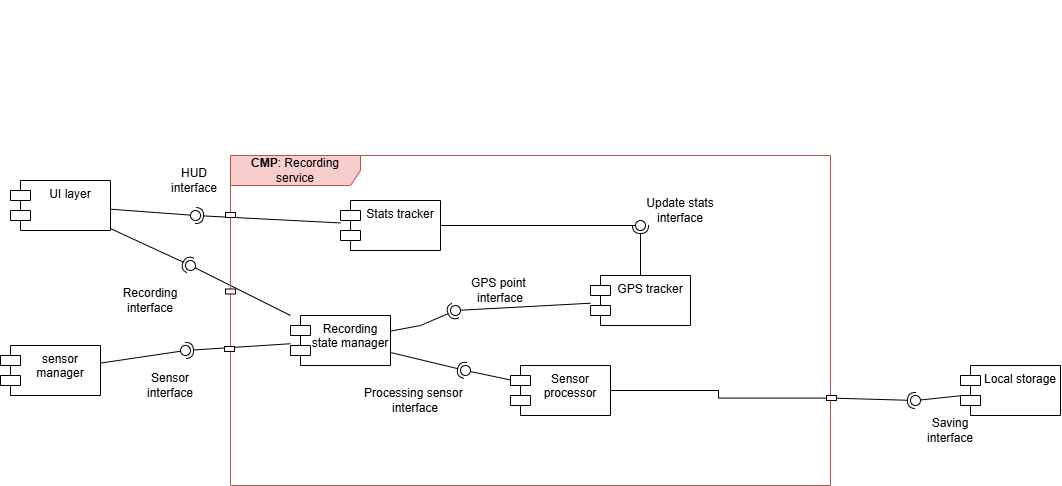

The diagram above was exported from draw.io. Its source (the exported page's mxGraphModel, read from the mxfile embedded in the PNG):
<mxGraphModel dx="1523" dy="1119" grid="1" gridSize="10" guides="1" tooltips="1" connect="1" arrows="1" fold="1" page="0" pageScale="1" pageWidth="827" pageHeight="1169" math="0" shadow="0">
  <root>
    <mxCell id="0" />
    <mxCell id="1" parent="0" />
    <mxCell id="h25K4QqD7NTFwmgC8EjB-1" value="UI layer" style="shape=module;align=left;spacingLeft=20;align=center;verticalAlign=top;whiteSpace=wrap;html=1;" parent="1" vertex="1">
      <mxGeometry x="-230" y="125" width="100" height="50" as="geometry" />
    </mxCell>
    <mxCell id="h25K4QqD7NTFwmgC8EjB-2" value="sensor manager" style="shape=module;align=left;spacingLeft=20;align=center;verticalAlign=top;whiteSpace=wrap;html=1;" parent="1" vertex="1">
      <mxGeometry x="-240" y="290" width="100" height="50" as="geometry" />
    </mxCell>
    <mxCell id="h25K4QqD7NTFwmgC8EjB-3" value="Local storage" style="shape=module;align=left;spacingLeft=20;align=center;verticalAlign=top;whiteSpace=wrap;html=1;" parent="1" vertex="1">
      <mxGeometry x="720" y="310" width="100" height="50" as="geometry" />
    </mxCell>
    <mxCell id="h25K4QqD7NTFwmgC8EjB-4" value="" style="rounded=0;orthogonalLoop=1;jettySize=auto;html=1;endArrow=halfCircle;endFill=0;endSize=6;strokeWidth=1;sketch=0;" parent="1" source="YLSbnyIp3IrOxiVPSeSX-4" target="h25K4QqD7NTFwmgC8EjB-6" edge="1">
      <mxGeometry relative="1" as="geometry">
        <mxPoint x="230" y="-210" as="sourcePoint" />
        <mxPoint x="400" y="-60" as="targetPoint" />
      </mxGeometry>
    </mxCell>
    <mxCell id="h25K4QqD7NTFwmgC8EjB-5" value="" style="rounded=0;orthogonalLoop=1;jettySize=auto;html=1;endArrow=oval;endFill=0;sketch=0;sourcePerimeterSpacing=0;targetPerimeterSpacing=0;endSize=10;" parent="1" source="h25K4QqD7NTFwmgC8EjB-1" target="h25K4QqD7NTFwmgC8EjB-6" edge="1">
      <mxGeometry relative="1" as="geometry">
        <mxPoint x="190" y="30" as="sourcePoint" />
        <mxPoint x="440" y="20" as="targetPoint" />
      </mxGeometry>
    </mxCell>
    <mxCell id="h25K4QqD7NTFwmgC8EjB-6" value="" style="ellipse;whiteSpace=wrap;html=1;align=center;aspect=fixed;fillColor=none;strokeColor=none;resizable=0;perimeter=centerPerimeter;rotatable=0;allowArrows=0;points=[];outlineConnect=1;" parent="1" vertex="1">
      <mxGeometry x="-50" y="155" width="10" height="10" as="geometry" />
    </mxCell>
    <mxCell id="h25K4QqD7NTFwmgC8EjB-7" value="" style="rounded=0;orthogonalLoop=1;jettySize=auto;html=1;endArrow=halfCircle;endFill=0;endSize=6;strokeWidth=1;sketch=0;" parent="1" source="YLSbnyIp3IrOxiVPSeSX-1" target="h25K4QqD7NTFwmgC8EjB-9" edge="1">
      <mxGeometry relative="1" as="geometry">
        <mxPoint x="-110" y="305" as="sourcePoint" />
      </mxGeometry>
    </mxCell>
    <mxCell id="h25K4QqD7NTFwmgC8EjB-8" value="" style="rounded=0;orthogonalLoop=1;jettySize=auto;html=1;endArrow=oval;endFill=0;sketch=0;sourcePerimeterSpacing=0;targetPerimeterSpacing=0;endSize=10;" parent="1" source="h25K4QqD7NTFwmgC8EjB-2" target="h25K4QqD7NTFwmgC8EjB-9" edge="1">
      <mxGeometry relative="1" as="geometry">
        <mxPoint x="-20" y="295" as="sourcePoint" />
      </mxGeometry>
    </mxCell>
    <mxCell id="h25K4QqD7NTFwmgC8EjB-9" value="" style="ellipse;whiteSpace=wrap;html=1;align=center;aspect=fixed;fillColor=none;strokeColor=none;resizable=0;perimeter=centerPerimeter;rotatable=0;allowArrows=0;points=[];outlineConnect=1;" parent="1" vertex="1">
      <mxGeometry x="-60" y="290" width="10" height="10" as="geometry" />
    </mxCell>
    <mxCell id="h25K4QqD7NTFwmgC8EjB-10" value="" style="rounded=0;orthogonalLoop=1;jettySize=auto;html=1;endArrow=halfCircle;endFill=0;endSize=6;strokeWidth=1;sketch=0;exitX=1;exitY=0.735;exitDx=0;exitDy=0;exitPerimeter=0;" parent="1" source="h25K4QqD7NTFwmgC8EjB-16" target="h25K4QqD7NTFwmgC8EjB-12" edge="1">
      <mxGeometry relative="1" as="geometry">
        <mxPoint x="790" y="170" as="sourcePoint" />
      </mxGeometry>
    </mxCell>
    <mxCell id="h25K4QqD7NTFwmgC8EjB-11" value="" style="rounded=0;orthogonalLoop=1;jettySize=auto;html=1;endArrow=oval;endFill=0;sketch=0;sourcePerimeterSpacing=0;targetPerimeterSpacing=0;endSize=10;" parent="1" source="h25K4QqD7NTFwmgC8EjB-3" target="h25K4QqD7NTFwmgC8EjB-12" edge="1">
      <mxGeometry relative="1" as="geometry">
        <mxPoint x="630" y="178" as="sourcePoint" />
      </mxGeometry>
    </mxCell>
    <mxCell id="h25K4QqD7NTFwmgC8EjB-12" value="" style="ellipse;whiteSpace=wrap;html=1;align=center;aspect=fixed;fillColor=none;strokeColor=none;resizable=0;perimeter=centerPerimeter;rotatable=0;allowArrows=0;points=[];outlineConnect=1;" parent="1" vertex="1">
      <mxGeometry x="670" y="340" width="10" height="10" as="geometry" />
    </mxCell>
    <mxCell id="h25K4QqD7NTFwmgC8EjB-13" value="" style="rounded=0;orthogonalLoop=1;jettySize=auto;html=1;endArrow=halfCircle;endFill=0;endSize=6;strokeWidth=1;sketch=0;" parent="1" source="h25K4QqD7NTFwmgC8EjB-1" edge="1">
      <mxGeometry relative="1" as="geometry">
        <mxPoint x="200" y="15" as="sourcePoint" />
        <mxPoint x="-50" y="210" as="targetPoint" />
      </mxGeometry>
    </mxCell>
    <mxCell id="h25K4QqD7NTFwmgC8EjB-14" value="" style="rounded=0;orthogonalLoop=1;jettySize=auto;html=1;endArrow=oval;endFill=0;sketch=0;sourcePerimeterSpacing=0;targetPerimeterSpacing=0;endSize=10;" parent="1" source="YLSbnyIp3IrOxiVPSeSX-1" edge="1">
      <mxGeometry relative="1" as="geometry">
        <mxPoint x="245" y="-35" as="sourcePoint" />
        <mxPoint x="-50" y="210" as="targetPoint" />
      </mxGeometry>
    </mxCell>
    <mxCell id="h25K4QqD7NTFwmgC8EjB-15" value="" style="ellipse;whiteSpace=wrap;html=1;align=center;aspect=fixed;fillColor=none;strokeColor=none;resizable=0;perimeter=centerPerimeter;rotatable=0;allowArrows=0;points=[];outlineConnect=1;" parent="1" vertex="1">
      <mxGeometry x="210" y="-55" width="10" height="10" as="geometry" />
    </mxCell>
    <mxCell id="h25K4QqD7NTFwmgC8EjB-16" value="&lt;b&gt;CMP&lt;/b&gt;: Recording service" style="shape=umlFrame;whiteSpace=wrap;html=1;pointerEvents=0;width=130;height=30;fillColor=#f8cecc;strokeColor=#b85450;" parent="1" vertex="1">
      <mxGeometry x="-10" y="100" width="600" height="330" as="geometry" />
    </mxCell>
    <mxCell id="YLSbnyIp3IrOxiVPSeSX-1" value="Recording state manager" style="shape=module;align=left;spacingLeft=20;align=center;verticalAlign=top;whiteSpace=wrap;html=1;" parent="1" vertex="1">
      <mxGeometry x="50" y="260" width="100" height="50" as="geometry" />
    </mxCell>
    <mxCell id="YLSbnyIp3IrOxiVPSeSX-2" value="GPS tracker" style="shape=module;align=left;spacingLeft=20;align=center;verticalAlign=top;whiteSpace=wrap;html=1;" parent="1" vertex="1">
      <mxGeometry x="350" y="220" width="100" height="50" as="geometry" />
    </mxCell>
    <mxCell id="YLSbnyIp3IrOxiVPSeSX-3" value="Sensor processor" style="shape=module;align=left;spacingLeft=20;align=center;verticalAlign=top;whiteSpace=wrap;html=1;" parent="1" vertex="1">
      <mxGeometry x="270" y="310" width="100" height="50" as="geometry" />
    </mxCell>
    <mxCell id="YLSbnyIp3IrOxiVPSeSX-4" value="Stats tracker" style="shape=module;align=left;spacingLeft=20;align=center;verticalAlign=top;whiteSpace=wrap;html=1;" parent="1" vertex="1">
      <mxGeometry x="100" y="145" width="100" height="50" as="geometry" />
    </mxCell>
    <mxCell id="YLSbnyIp3IrOxiVPSeSX-8" value="" style="rounded=0;orthogonalLoop=1;jettySize=auto;html=1;endArrow=halfCircle;endFill=0;endSize=6;strokeWidth=1;sketch=0;" parent="1" source="YLSbnyIp3IrOxiVPSeSX-1" target="YLSbnyIp3IrOxiVPSeSX-10" edge="1">
      <mxGeometry relative="1" as="geometry">
        <mxPoint x="235" y="275" as="sourcePoint" />
        <Array as="points">
          <mxPoint x="180" y="270" />
        </Array>
      </mxGeometry>
    </mxCell>
    <mxCell id="YLSbnyIp3IrOxiVPSeSX-9" value="" style="rounded=0;orthogonalLoop=1;jettySize=auto;html=1;endArrow=oval;endFill=0;sketch=0;sourcePerimeterSpacing=0;targetPerimeterSpacing=0;endSize=10;" parent="1" source="YLSbnyIp3IrOxiVPSeSX-2" target="YLSbnyIp3IrOxiVPSeSX-10" edge="1">
      <mxGeometry relative="1" as="geometry">
        <mxPoint x="195" y="275" as="sourcePoint" />
      </mxGeometry>
    </mxCell>
    <mxCell id="YLSbnyIp3IrOxiVPSeSX-10" value="" style="ellipse;whiteSpace=wrap;html=1;align=center;aspect=fixed;fillColor=none;strokeColor=none;resizable=0;perimeter=centerPerimeter;rotatable=0;allowArrows=0;points=[];outlineConnect=1;" parent="1" vertex="1">
      <mxGeometry x="210" y="250" width="10" height="10" as="geometry" />
    </mxCell>
    <mxCell id="YLSbnyIp3IrOxiVPSeSX-11" value="" style="rounded=0;orthogonalLoop=1;jettySize=auto;html=1;endArrow=halfCircle;endFill=0;endSize=6;strokeWidth=1;sketch=0;" parent="1" source="YLSbnyIp3IrOxiVPSeSX-1" target="YLSbnyIp3IrOxiVPSeSX-13" edge="1">
      <mxGeometry relative="1" as="geometry">
        <mxPoint x="250" y="365" as="sourcePoint" />
      </mxGeometry>
    </mxCell>
    <mxCell id="YLSbnyIp3IrOxiVPSeSX-12" value="" style="rounded=0;orthogonalLoop=1;jettySize=auto;html=1;endArrow=oval;endFill=0;sketch=0;sourcePerimeterSpacing=0;targetPerimeterSpacing=0;endSize=10;" parent="1" source="YLSbnyIp3IrOxiVPSeSX-3" target="YLSbnyIp3IrOxiVPSeSX-13" edge="1">
      <mxGeometry relative="1" as="geometry">
        <mxPoint x="210" y="365" as="sourcePoint" />
      </mxGeometry>
    </mxCell>
    <mxCell id="YLSbnyIp3IrOxiVPSeSX-13" value="" style="ellipse;whiteSpace=wrap;html=1;align=center;aspect=fixed;fillColor=none;strokeColor=none;resizable=0;perimeter=centerPerimeter;rotatable=0;allowArrows=0;points=[];outlineConnect=1;" parent="1" vertex="1">
      <mxGeometry x="220" y="310" width="10" height="10" as="geometry" />
    </mxCell>
    <mxCell id="YLSbnyIp3IrOxiVPSeSX-16" style="edgeStyle=orthogonalEdgeStyle;rounded=0;orthogonalLoop=1;jettySize=auto;html=1;entryX=1;entryY=0.5;entryDx=0;entryDy=0;startArrow=none;startFill=0;endArrow=none;endFill=0;" parent="1" source="YLSbnyIp3IrOxiVPSeSX-14" target="YLSbnyIp3IrOxiVPSeSX-3" edge="1">
      <mxGeometry relative="1" as="geometry" />
    </mxCell>
    <mxCell id="YLSbnyIp3IrOxiVPSeSX-14" value="" style="rounded=0;whiteSpace=wrap;html=1;" parent="1" vertex="1">
      <mxGeometry x="586" y="340" width="10" height="5" as="geometry" />
    </mxCell>
    <mxCell id="CPEgedA9Tz1Np1m8sv-G-1" value="" style="rounded=0;whiteSpace=wrap;html=1;" parent="1" vertex="1">
      <mxGeometry x="-16" y="291" width="10" height="5" as="geometry" />
    </mxCell>
    <mxCell id="CPEgedA9Tz1Np1m8sv-G-3" value="" style="rounded=0;whiteSpace=wrap;html=1;" parent="1" vertex="1">
      <mxGeometry x="-15" y="233.5" width="10" height="5" as="geometry" />
    </mxCell>
    <mxCell id="CPEgedA9Tz1Np1m8sv-G-4" value="" style="rounded=0;whiteSpace=wrap;html=1;" parent="1" vertex="1">
      <mxGeometry x="-15" y="157" width="10" height="5" as="geometry" />
    </mxCell>
    <mxCell id="AWLKHXz2wLs1cTe5gP55-1" value="HUD interface" style="text;html=1;whiteSpace=wrap;strokeColor=none;fillColor=none;align=center;verticalAlign=middle;rounded=0;" parent="1" vertex="1">
      <mxGeometry x="-76" y="110" width="60" height="30" as="geometry" />
    </mxCell>
    <mxCell id="AWLKHXz2wLs1cTe5gP55-2" value="Recording interface" style="text;html=1;whiteSpace=wrap;strokeColor=none;fillColor=none;align=center;verticalAlign=middle;rounded=0;" parent="1" vertex="1">
      <mxGeometry x="-130" y="230" width="80" height="30" as="geometry" />
    </mxCell>
    <mxCell id="AWLKHXz2wLs1cTe5gP55-3" value="Sensor interface" style="text;html=1;whiteSpace=wrap;strokeColor=none;fillColor=none;align=center;verticalAlign=middle;rounded=0;" parent="1" vertex="1">
      <mxGeometry x="-100" y="315" width="60" height="30" as="geometry" />
    </mxCell>
    <mxCell id="AWLKHXz2wLs1cTe5gP55-4" value="Saving&lt;br&gt;interface" style="text;html=1;whiteSpace=wrap;strokeColor=none;fillColor=none;align=center;verticalAlign=middle;rounded=0;" parent="1" vertex="1">
      <mxGeometry x="680" y="360" width="60" height="30" as="geometry" />
    </mxCell>
    <mxCell id="xFDtHinWoL9ZuHbWT7Q_-2" value="GPS point&amp;nbsp;&lt;br&gt;interface" style="text;html=1;whiteSpace=wrap;strokeColor=none;fillColor=none;align=center;verticalAlign=middle;rounded=0;fontFamily=Helvetica;fontSize=12;fontColor=default;" parent="1" vertex="1">
      <mxGeometry x="210" y="220" width="100" height="30" as="geometry" />
    </mxCell>
    <mxCell id="fmGbXz8ioq497oLHT65H-1" value="Processing sensor&amp;nbsp;&lt;br&gt;interface" style="text;html=1;whiteSpace=wrap;strokeColor=none;fillColor=none;align=center;verticalAlign=middle;rounded=0;fontFamily=Helvetica;fontSize=12;fontColor=default;" parent="1" vertex="1">
      <mxGeometry x="120" y="330" width="110" height="30" as="geometry" />
    </mxCell>
    <mxCell id="VusJC3lbvPPL7wMZt4xP-1" value="" style="rounded=0;orthogonalLoop=1;jettySize=auto;html=1;endArrow=halfCircle;endFill=0;endSize=6;strokeWidth=1;sketch=0;" edge="1" target="VusJC3lbvPPL7wMZt4xP-3" parent="1" source="YLSbnyIp3IrOxiVPSeSX-2">
      <mxGeometry relative="1" as="geometry">
        <mxPoint x="470" y="170" as="sourcePoint" />
      </mxGeometry>
    </mxCell>
    <mxCell id="VusJC3lbvPPL7wMZt4xP-2" value="" style="rounded=0;orthogonalLoop=1;jettySize=auto;html=1;endArrow=oval;endFill=0;sketch=0;sourcePerimeterSpacing=0;targetPerimeterSpacing=0;endSize=10;" edge="1" target="VusJC3lbvPPL7wMZt4xP-3" parent="1" source="YLSbnyIp3IrOxiVPSeSX-4">
      <mxGeometry relative="1" as="geometry">
        <mxPoint x="430" y="170" as="sourcePoint" />
      </mxGeometry>
    </mxCell>
    <mxCell id="VusJC3lbvPPL7wMZt4xP-3" value="" style="ellipse;whiteSpace=wrap;html=1;align=center;aspect=fixed;fillColor=none;strokeColor=none;resizable=0;perimeter=centerPerimeter;rotatable=0;allowArrows=0;points=[];outlineConnect=1;" vertex="1" parent="1">
      <mxGeometry x="395" y="165" width="10" height="10" as="geometry" />
    </mxCell>
    <mxCell id="VusJC3lbvPPL7wMZt4xP-4" value="Update stats&lt;br&gt;interface" style="text;html=1;whiteSpace=wrap;strokeColor=none;fillColor=none;align=center;verticalAlign=middle;rounded=0;" vertex="1" parent="1">
      <mxGeometry x="395" y="140" width="90" height="30" as="geometry" />
    </mxCell>
  </root>
</mxGraphModel>